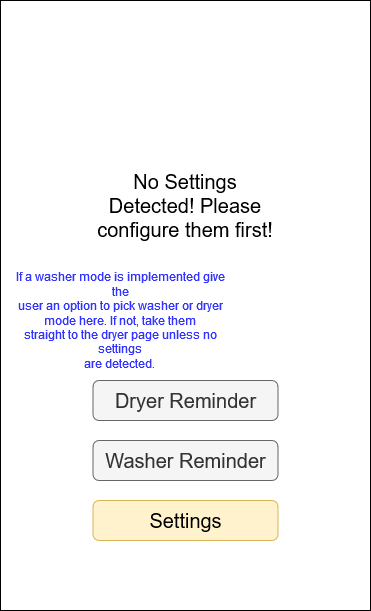

The diagram above was exported from draw.io. Its source (the exported page's mxGraphModel, read from the mxfile embedded in the PNG):
<mxGraphModel dx="1102" dy="562" grid="1" gridSize="10" guides="1" tooltips="1" connect="1" arrows="1" fold="1" page="1" pageScale="1" pageWidth="850" pageHeight="1100" math="0" shadow="0">
  <root>
    <mxCell id="0" />
    <mxCell id="1" parent="0" />
    <mxCell id="gJhf5hIAgJwr5hqcKhzt-1" value="" style="rounded=0;whiteSpace=wrap;html=1;" parent="1" vertex="1">
      <mxGeometry x="230" y="60" width="370" height="610" as="geometry" />
    </mxCell>
    <mxCell id="gJhf5hIAgJwr5hqcKhzt-9" value="Settings" style="rounded=1;whiteSpace=wrap;html=1;fontSize=20;fillColor=#fff2cc;strokeColor=#d6b656;" parent="1" vertex="1">
      <mxGeometry x="322.5" y="560" width="185" height="40" as="geometry" />
    </mxCell>
    <mxCell id="gJhf5hIAgJwr5hqcKhzt-10" value="No Settings Detected! Please configure them first!" style="text;html=1;strokeColor=none;fillColor=none;align=center;verticalAlign=middle;whiteSpace=wrap;rounded=0;fontSize=20;" parent="1" vertex="1">
      <mxGeometry x="321.25" y="250" width="187.5" height="30" as="geometry" />
    </mxCell>
    <mxCell id="3gk_nDhdIhbKlqr5XIqX-1" value="Washer Reminder" style="rounded=1;whiteSpace=wrap;html=1;fontSize=20;fillColor=#f5f5f5;strokeColor=#666666;fontColor=#333333;" vertex="1" parent="1">
      <mxGeometry x="322.5" y="500" width="185" height="40" as="geometry" />
    </mxCell>
    <mxCell id="3gk_nDhdIhbKlqr5XIqX-2" value="Dryer Reminder" style="rounded=1;whiteSpace=wrap;html=1;fontSize=20;fillColor=#f5f5f5;strokeColor=#666666;fontColor=#333333;" vertex="1" parent="1">
      <mxGeometry x="322.5" y="440" width="185" height="40" as="geometry" />
    </mxCell>
    <mxCell id="3gk_nDhdIhbKlqr5XIqX-3" value="&lt;div&gt;If a washer mode is implemented give the&lt;/div&gt;&lt;div&gt;user an option to pick washer or dryer mode here. If not, take them&lt;/div&gt;&lt;div&gt;straight to the dryer page unless no settings&lt;/div&gt;&lt;div&gt;are detected.&lt;br&gt; &lt;/div&gt;" style="text;html=1;strokeColor=none;fillColor=none;align=center;verticalAlign=middle;whiteSpace=wrap;rounded=0;fontColor=#3333FF;" vertex="1" parent="1">
      <mxGeometry x="240" y="340" width="220" height="80" as="geometry" />
    </mxCell>
  </root>
</mxGraphModel>